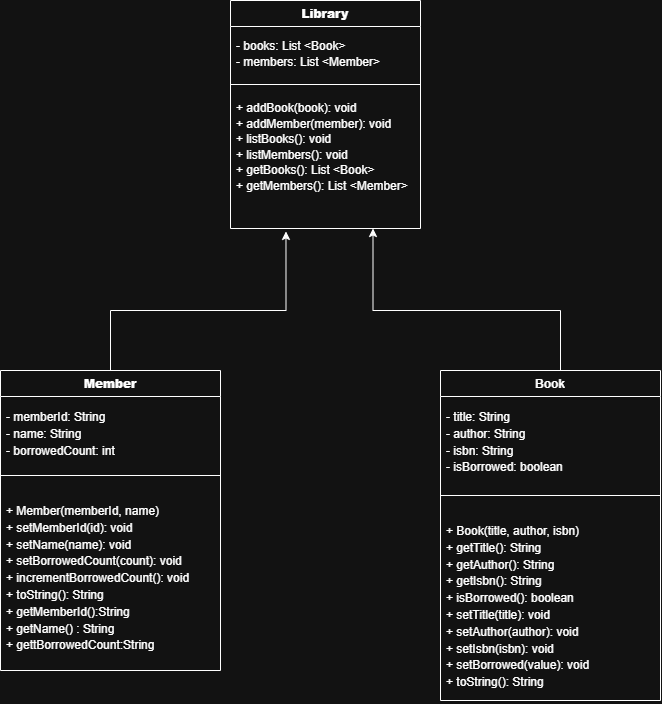

The diagram above was exported from draw.io. Its source (the exported page's mxGraphModel, read from the mxfile embedded in the PNG):
<mxGraphModel dx="1472" dy="1047" grid="1" gridSize="10" guides="1" tooltips="1" connect="1" arrows="1" fold="1" page="1" pageScale="1" pageWidth="850" pageHeight="1100" math="0" shadow="0">
  <root>
    <mxCell id="0" />
    <mxCell id="1" parent="0" />
    <mxCell id="RRKba0m_L6yqGUlWNOMV-16" parent="1" style="swimlane;fontStyle=1;align=center;verticalAlign=top;childLayout=stackLayout;horizontal=1;startSize=26;horizontalStack=0;resizeParent=1;resizeParentMax=0;resizeLast=0;collapsible=1;marginBottom=0;whiteSpace=wrap;html=1;" value="&lt;strong&gt;Library&lt;/strong&gt;" vertex="1">
      <mxGeometry height="228" width="190" x="310" y="100" as="geometry">
        <mxRectangle height="30" width="90" x="310" y="50" as="alternateBounds" />
      </mxGeometry>
    </mxCell>
    <mxCell id="RRKba0m_L6yqGUlWNOMV-17" parent="RRKba0m_L6yqGUlWNOMV-16" style="text;strokeColor=none;fillColor=none;align=left;verticalAlign=top;spacingLeft=4;spacingRight=4;overflow=hidden;rotatable=0;points=[[0,0.5],[1,0.5]];portConstraint=eastwest;whiteSpace=wrap;html=1;" value="&lt;div style=&quot;line-height: 30%;&quot;&gt;&lt;p&gt;- books: List &amp;lt;Book&amp;gt;&lt;/p&gt;&lt;p&gt;- members: List &amp;lt;Member&amp;gt;&lt;/p&gt;&lt;/div&gt;" vertex="1">
      <mxGeometry height="54" width="190" y="26" as="geometry" />
    </mxCell>
    <mxCell id="RRKba0m_L6yqGUlWNOMV-18" parent="RRKba0m_L6yqGUlWNOMV-16" style="line;strokeWidth=1;fillColor=none;align=left;verticalAlign=middle;spacingTop=-1;spacingLeft=3;spacingRight=3;rotatable=0;labelPosition=right;points=[];portConstraint=eastwest;strokeColor=inherit;labelPerimeter=1;" value="" vertex="1">
      <mxGeometry height="8" width="190" y="80" as="geometry" />
    </mxCell>
    <mxCell id="RRKba0m_L6yqGUlWNOMV-19" parent="RRKba0m_L6yqGUlWNOMV-16" style="text;strokeColor=none;fillColor=none;align=left;verticalAlign=top;spacingLeft=4;spacingRight=4;overflow=hidden;rotatable=0;points=[[0,0.5],[1,0.5]];portConstraint=eastwest;whiteSpace=wrap;html=1;" value="&lt;div style=&quot;line-height: 30%;&quot;&gt;&lt;p&gt;+ addBook(book): void&lt;/p&gt;&lt;p&gt;+ addMember(member): void&lt;/p&gt;&lt;p&gt;+ listBooks(): void&lt;/p&gt;&lt;p&gt;+ listMembers(): void&lt;/p&gt;&lt;p&gt;+ getBooks(): List &amp;lt;Book&amp;gt;&lt;/p&gt;&lt;p&gt;+ getMembers(): List &amp;lt;Member&amp;gt;&lt;/p&gt;&lt;/div&gt;" vertex="1">
      <mxGeometry height="140" width="190" y="88" as="geometry" />
    </mxCell>
    <mxCell id="RRKba0m_L6yqGUlWNOMV-29" edge="1" parent="1" source="RRKba0m_L6yqGUlWNOMV-20" style="edgeStyle=orthogonalEdgeStyle;rounded=0;orthogonalLoop=1;jettySize=auto;html=1;defaultLabelBackgroundColor=page;labelPadding=0 4;entryX=0.292;entryY=1.021;entryDx=0;entryDy=0;entryPerimeter=0;" target="RRKba0m_L6yqGUlWNOMV-19" value="">
      <mxGeometry relative="1" x="-0.4569" as="geometry">
        <Array as="points">
          <mxPoint x="190" y="410" />
          <mxPoint x="365.5" y="410" />
        </Array>
      </mxGeometry>
    </mxCell>
    <mxCell id="RRKba0m_L6yqGUlWNOMV-20" parent="1" style="swimlane;fontStyle=1;align=center;verticalAlign=top;childLayout=stackLayout;horizontal=1;startSize=26;horizontalStack=0;resizeParent=1;resizeParentMax=0;resizeLast=0;collapsible=1;marginBottom=0;whiteSpace=wrap;html=1;" value="&lt;strong&gt;Member&lt;/strong&gt;" vertex="1">
      <mxGeometry height="300" width="220" x="80" y="470" as="geometry">
        <mxRectangle height="30" width="90" x="100" y="350" as="alternateBounds" />
      </mxGeometry>
    </mxCell>
    <mxCell id="RRKba0m_L6yqGUlWNOMV-21" parent="RRKba0m_L6yqGUlWNOMV-20" style="text;strokeColor=none;fillColor=none;align=left;verticalAlign=top;spacingLeft=4;spacingRight=4;overflow=hidden;rotatable=0;points=[[0,0.5],[1,0.5]];portConstraint=eastwest;whiteSpace=wrap;html=1;" value="&lt;div style=&quot;line-height: 40%;&quot;&gt;&lt;p&gt;- memberId: String&lt;/p&gt;&lt;p&gt;- name: String&lt;/p&gt;&lt;p&gt;- borrowedCount: int&lt;/p&gt;&lt;/div&gt;" vertex="1">
      <mxGeometry height="64" width="220" y="26" as="geometry" />
    </mxCell>
    <mxCell id="RRKba0m_L6yqGUlWNOMV-22" parent="RRKba0m_L6yqGUlWNOMV-20" style="line;strokeWidth=1;fillColor=none;align=left;verticalAlign=middle;spacingTop=-1;spacingLeft=3;spacingRight=3;rotatable=0;labelPosition=right;points=[];portConstraint=eastwest;strokeColor=inherit;labelPerimeter=1;" value="" vertex="1">
      <mxGeometry height="30" width="220" y="90" as="geometry" />
    </mxCell>
    <mxCell id="RRKba0m_L6yqGUlWNOMV-23" parent="RRKba0m_L6yqGUlWNOMV-20" style="text;strokeColor=none;fillColor=none;align=left;verticalAlign=top;spacingLeft=4;spacingRight=4;overflow=hidden;rotatable=0;points=[[0,0.5],[1,0.5]];portConstraint=eastwest;whiteSpace=wrap;html=1;" value="&lt;div style=&quot;line-height: 40%;&quot;&gt;&lt;p&gt;+ Member(memberId, name)&lt;/p&gt;&lt;p&gt;+ setMemberId(id): void&lt;/p&gt;&lt;p&gt;+ setName(name): void&lt;/p&gt;&lt;p&gt;+ setBorrowedCount(count): void&lt;/p&gt;&lt;p&gt;+ incrementBorrowedCount(): void&lt;/p&gt;&lt;p&gt;+ toString(): String&lt;/p&gt;&lt;p&gt;+ getMemberId():String&lt;/p&gt;&lt;p&gt;+ getName() : String&lt;/p&gt;&lt;p&gt;+ gettBorrowedCount:String&lt;/p&gt;&lt;/div&gt;" vertex="1">
      <mxGeometry height="180" width="220" y="120" as="geometry" />
    </mxCell>
    <mxCell id="RRKba0m_L6yqGUlWNOMV-36" edge="1" parent="1" source="RRKba0m_L6yqGUlWNOMV-24" style="edgeStyle=orthogonalEdgeStyle;rounded=0;orthogonalLoop=1;jettySize=auto;html=1;defaultLabelBackgroundColor=page;labelPadding=0 4;entryX=0.75;entryY=1;entryDx=0;entryDy=0;" target="RRKba0m_L6yqGUlWNOMV-16" value="">
      <mxGeometry relative="1" as="geometry">
        <Array as="points">
          <mxPoint x="640" y="410" />
          <mxPoint x="452.5" y="410" />
        </Array>
        <mxPoint x="630" y="255" as="targetPoint" />
      </mxGeometry>
    </mxCell>
    <mxCell id="RRKba0m_L6yqGUlWNOMV-24" parent="1" style="swimlane;fontStyle=1;align=center;verticalAlign=top;childLayout=stackLayout;horizontal=1;startSize=26;horizontalStack=0;resizeParent=1;resizeParentMax=0;resizeLast=0;collapsible=1;marginBottom=0;whiteSpace=wrap;html=1;" value="Book" vertex="1">
      <mxGeometry height="330" width="220" x="520" y="470" as="geometry">
        <mxRectangle height="30" width="90" x="100" y="350" as="alternateBounds" />
      </mxGeometry>
    </mxCell>
    <mxCell id="RRKba0m_L6yqGUlWNOMV-25" parent="RRKba0m_L6yqGUlWNOMV-24" style="text;strokeColor=none;fillColor=none;align=left;verticalAlign=top;spacingLeft=4;spacingRight=4;overflow=hidden;rotatable=0;points=[[0,0.5],[1,0.5]];portConstraint=eastwest;whiteSpace=wrap;html=1;" value="&lt;div style=&quot;line-height: 40%;&quot;&gt;&lt;p&gt;- title: String&lt;/p&gt;&lt;p&gt;- author: String&lt;/p&gt;&lt;p&gt;- isbn: String&lt;/p&gt;&lt;p&gt;- isBorrowed: boolean&lt;/p&gt;&lt;/div&gt;" vertex="1">
      <mxGeometry height="84" width="220" y="26" as="geometry" />
    </mxCell>
    <mxCell id="RRKba0m_L6yqGUlWNOMV-26" parent="RRKba0m_L6yqGUlWNOMV-24" style="line;strokeWidth=1;fillColor=none;align=left;verticalAlign=middle;spacingTop=-1;spacingLeft=3;spacingRight=3;rotatable=0;labelPosition=right;points=[];portConstraint=eastwest;strokeColor=inherit;labelPerimeter=1;" value="" vertex="1">
      <mxGeometry height="30" width="220" y="110" as="geometry" />
    </mxCell>
    <mxCell id="RRKba0m_L6yqGUlWNOMV-27" parent="RRKba0m_L6yqGUlWNOMV-24" style="text;strokeColor=none;fillColor=none;align=left;verticalAlign=top;spacingLeft=4;spacingRight=4;overflow=hidden;rotatable=0;points=[[0,0.5],[1,0.5]];portConstraint=eastwest;whiteSpace=wrap;html=1;" value="&lt;div style=&quot;line-height: 40%;&quot;&gt;&lt;p&gt;+ Book(title, author, isbn)&lt;/p&gt;&lt;p&gt;+ getTitle(): String&lt;/p&gt;&lt;p&gt;+ getAuthor(): String&lt;/p&gt;&lt;p&gt;+ getIsbn(): String&lt;/p&gt;&lt;p&gt;+ isBorrowed(): boolean&lt;/p&gt;&lt;p&gt;+ setTitle(title): void&lt;/p&gt;&lt;p&gt;+ setAuthor(author): void&lt;/p&gt;&lt;p&gt;+ setIsbn(isbn): void&lt;/p&gt;&lt;p&gt;+ setBorrowed(value): void&lt;/p&gt;&lt;p&gt;+ toString(): String&lt;/p&gt;&lt;/div&gt;" vertex="1">
      <mxGeometry height="190" width="220" y="140" as="geometry" />
    </mxCell>
  </root>
</mxGraphModel>